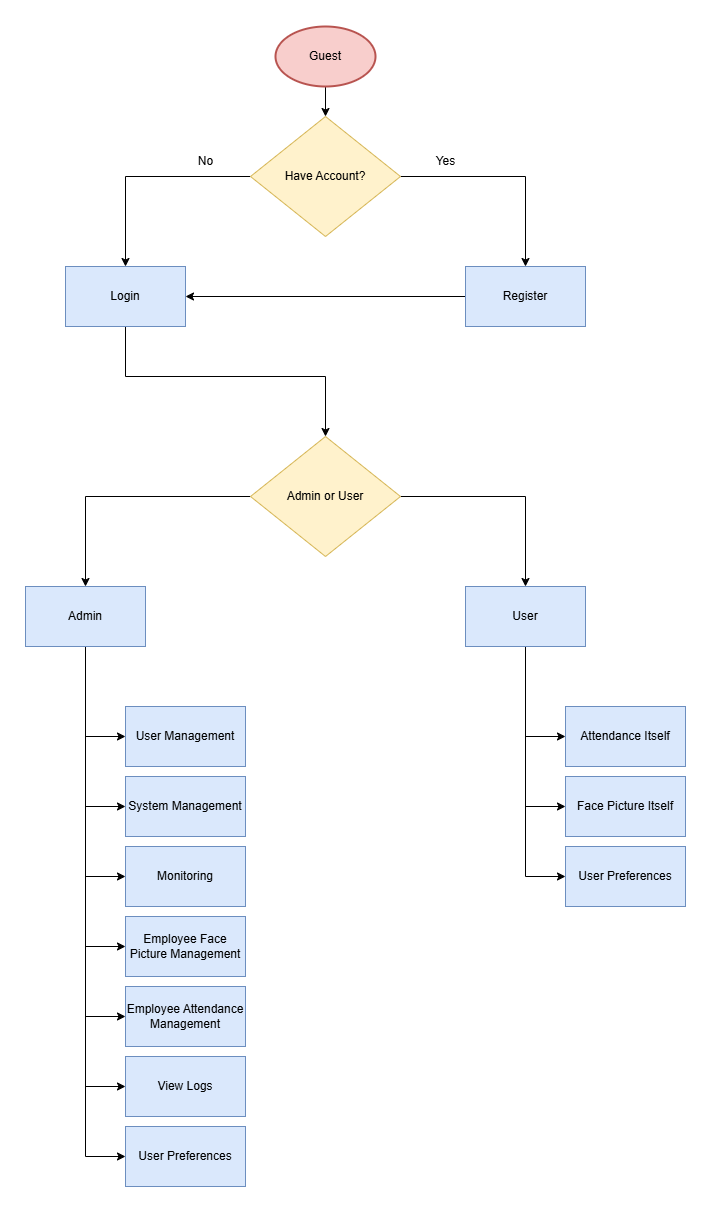

The diagram above was exported from draw.io. Its source (the exported page's mxGraphModel, read from the mxfile embedded in the PNG):
<mxGraphModel dx="3592" dy="634" grid="1" gridSize="10" guides="1" tooltips="1" connect="1" arrows="1" fold="1" page="1" pageScale="1" pageWidth="850" pageHeight="1100" math="0" shadow="0">
  <root>
    <mxCell id="0" />
    <mxCell id="1" parent="0" />
    <mxCell id="evL345vFSptbGWHfBljw-9" style="edgeStyle=orthogonalEdgeStyle;rounded=0;orthogonalLoop=1;jettySize=auto;html=1;entryX=0.5;entryY=0;entryDx=0;entryDy=0;" parent="1" source="4VhL40R_zfj9b0C_sfi5-4" target="4VhL40R_zfj9b0C_sfi5-24" edge="1">
      <mxGeometry relative="1" as="geometry">
        <Array as="points">
          <mxPoint x="-1660" y="400" />
          <mxPoint x="-1460" y="400" />
        </Array>
      </mxGeometry>
    </mxCell>
    <mxCell id="4VhL40R_zfj9b0C_sfi5-4" value="Login" style="rounded=0;whiteSpace=wrap;html=1;fillColor=#dae8fc;strokeColor=#6c8ebf;" parent="1" vertex="1">
      <mxGeometry x="-1720" y="290" width="120" height="60" as="geometry" />
    </mxCell>
    <mxCell id="evL345vFSptbGWHfBljw-1" style="edgeStyle=orthogonalEdgeStyle;rounded=0;orthogonalLoop=1;jettySize=auto;html=1;entryX=0.5;entryY=0;entryDx=0;entryDy=0;" parent="1" source="4VhL40R_zfj9b0C_sfi5-6" target="4VhL40R_zfj9b0C_sfi5-9" edge="1">
      <mxGeometry relative="1" as="geometry" />
    </mxCell>
    <mxCell id="4VhL40R_zfj9b0C_sfi5-6" value="Guest" style="strokeWidth=2;html=1;shape=mxgraph.flowchart.start_1;whiteSpace=wrap;fillColor=#f8cecc;strokeColor=#b85450;" parent="1" vertex="1">
      <mxGeometry x="-1510" y="50" width="100" height="60" as="geometry" />
    </mxCell>
    <mxCell id="evL345vFSptbGWHfBljw-2" style="edgeStyle=orthogonalEdgeStyle;rounded=0;orthogonalLoop=1;jettySize=auto;html=1;entryX=0.5;entryY=0;entryDx=0;entryDy=0;" parent="1" source="4VhL40R_zfj9b0C_sfi5-9" target="4VhL40R_zfj9b0C_sfi5-11" edge="1">
      <mxGeometry relative="1" as="geometry" />
    </mxCell>
    <mxCell id="evL345vFSptbGWHfBljw-3" style="edgeStyle=orthogonalEdgeStyle;rounded=0;orthogonalLoop=1;jettySize=auto;html=1;entryX=0.5;entryY=0;entryDx=0;entryDy=0;" parent="1" source="4VhL40R_zfj9b0C_sfi5-9" target="4VhL40R_zfj9b0C_sfi5-4" edge="1">
      <mxGeometry relative="1" as="geometry" />
    </mxCell>
    <mxCell id="4VhL40R_zfj9b0C_sfi5-9" value="Have Account?" style="rhombus;whiteSpace=wrap;html=1;fillColor=#fff2cc;strokeColor=#d6b656;" parent="1" vertex="1">
      <mxGeometry x="-1535" y="140" width="150" height="120" as="geometry" />
    </mxCell>
    <mxCell id="evL345vFSptbGWHfBljw-4" style="edgeStyle=orthogonalEdgeStyle;rounded=0;orthogonalLoop=1;jettySize=auto;html=1;entryX=1;entryY=0.5;entryDx=0;entryDy=0;" parent="1" source="4VhL40R_zfj9b0C_sfi5-11" target="4VhL40R_zfj9b0C_sfi5-4" edge="1">
      <mxGeometry relative="1" as="geometry" />
    </mxCell>
    <mxCell id="4VhL40R_zfj9b0C_sfi5-11" value="Register" style="rounded=0;whiteSpace=wrap;html=1;fillColor=#dae8fc;strokeColor=#6c8ebf;" parent="1" vertex="1">
      <mxGeometry x="-1320" y="290" width="120" height="60" as="geometry" />
    </mxCell>
    <mxCell id="evL345vFSptbGWHfBljw-42" style="edgeStyle=orthogonalEdgeStyle;rounded=0;orthogonalLoop=1;jettySize=auto;html=1;entryX=0;entryY=0.5;entryDx=0;entryDy=0;" parent="1" source="4VhL40R_zfj9b0C_sfi5-13" target="evL345vFSptbGWHfBljw-21" edge="1">
      <mxGeometry relative="1" as="geometry" />
    </mxCell>
    <mxCell id="evL345vFSptbGWHfBljw-43" style="edgeStyle=orthogonalEdgeStyle;rounded=0;orthogonalLoop=1;jettySize=auto;html=1;entryX=0;entryY=0.5;entryDx=0;entryDy=0;" parent="1" source="4VhL40R_zfj9b0C_sfi5-13" target="evL345vFSptbGWHfBljw-18" edge="1">
      <mxGeometry relative="1" as="geometry" />
    </mxCell>
    <mxCell id="evL345vFSptbGWHfBljw-44" style="edgeStyle=orthogonalEdgeStyle;rounded=0;orthogonalLoop=1;jettySize=auto;html=1;entryX=0;entryY=0.5;entryDx=0;entryDy=0;" parent="1" source="4VhL40R_zfj9b0C_sfi5-13" target="evL345vFSptbGWHfBljw-41" edge="1">
      <mxGeometry relative="1" as="geometry" />
    </mxCell>
    <mxCell id="4VhL40R_zfj9b0C_sfi5-13" value="User" style="rounded=0;whiteSpace=wrap;html=1;fillColor=#dae8fc;strokeColor=#6c8ebf;" parent="1" vertex="1">
      <mxGeometry x="-1320" y="610" width="120" height="60" as="geometry" />
    </mxCell>
    <mxCell id="evL345vFSptbGWHfBljw-34" style="edgeStyle=orthogonalEdgeStyle;rounded=0;orthogonalLoop=1;jettySize=auto;html=1;entryX=0;entryY=0.5;entryDx=0;entryDy=0;" parent="1" source="4VhL40R_zfj9b0C_sfi5-21" target="evL345vFSptbGWHfBljw-12" edge="1">
      <mxGeometry relative="1" as="geometry" />
    </mxCell>
    <mxCell id="evL345vFSptbGWHfBljw-35" style="edgeStyle=orthogonalEdgeStyle;rounded=0;orthogonalLoop=1;jettySize=auto;html=1;entryX=0;entryY=0.5;entryDx=0;entryDy=0;" parent="1" source="4VhL40R_zfj9b0C_sfi5-21" target="evL345vFSptbGWHfBljw-13" edge="1">
      <mxGeometry relative="1" as="geometry" />
    </mxCell>
    <mxCell id="evL345vFSptbGWHfBljw-36" style="edgeStyle=orthogonalEdgeStyle;rounded=0;orthogonalLoop=1;jettySize=auto;html=1;entryX=0;entryY=0.5;entryDx=0;entryDy=0;" parent="1" source="4VhL40R_zfj9b0C_sfi5-21" target="evL345vFSptbGWHfBljw-17" edge="1">
      <mxGeometry relative="1" as="geometry" />
    </mxCell>
    <mxCell id="evL345vFSptbGWHfBljw-38" style="edgeStyle=orthogonalEdgeStyle;rounded=0;orthogonalLoop=1;jettySize=auto;html=1;entryX=0;entryY=0.5;entryDx=0;entryDy=0;" parent="1" source="4VhL40R_zfj9b0C_sfi5-21" target="evL345vFSptbGWHfBljw-16" edge="1">
      <mxGeometry relative="1" as="geometry" />
    </mxCell>
    <mxCell id="evL345vFSptbGWHfBljw-39" style="edgeStyle=orthogonalEdgeStyle;rounded=0;orthogonalLoop=1;jettySize=auto;html=1;entryX=0;entryY=0.5;entryDx=0;entryDy=0;" parent="1" source="4VhL40R_zfj9b0C_sfi5-21" target="evL345vFSptbGWHfBljw-15" edge="1">
      <mxGeometry relative="1" as="geometry" />
    </mxCell>
    <mxCell id="evL345vFSptbGWHfBljw-40" style="edgeStyle=orthogonalEdgeStyle;rounded=0;orthogonalLoop=1;jettySize=auto;html=1;entryX=0;entryY=0.5;entryDx=0;entryDy=0;" parent="1" source="4VhL40R_zfj9b0C_sfi5-21" target="evL345vFSptbGWHfBljw-14" edge="1">
      <mxGeometry relative="1" as="geometry" />
    </mxCell>
    <mxCell id="evL345vFSptbGWHfBljw-45" style="edgeStyle=orthogonalEdgeStyle;rounded=0;orthogonalLoop=1;jettySize=auto;html=1;entryX=0;entryY=0.5;entryDx=0;entryDy=0;" parent="1" source="4VhL40R_zfj9b0C_sfi5-21" target="evL345vFSptbGWHfBljw-20" edge="1">
      <mxGeometry relative="1" as="geometry" />
    </mxCell>
    <mxCell id="4VhL40R_zfj9b0C_sfi5-21" value="Admin" style="rounded=0;whiteSpace=wrap;html=1;fillColor=#dae8fc;strokeColor=#6c8ebf;" parent="1" vertex="1">
      <mxGeometry x="-1760" y="610" width="120" height="60" as="geometry" />
    </mxCell>
    <mxCell id="evL345vFSptbGWHfBljw-10" style="edgeStyle=orthogonalEdgeStyle;rounded=0;orthogonalLoop=1;jettySize=auto;html=1;entryX=0.5;entryY=0;entryDx=0;entryDy=0;" parent="1" source="4VhL40R_zfj9b0C_sfi5-24" target="4VhL40R_zfj9b0C_sfi5-21" edge="1">
      <mxGeometry relative="1" as="geometry" />
    </mxCell>
    <mxCell id="evL345vFSptbGWHfBljw-11" style="edgeStyle=orthogonalEdgeStyle;rounded=0;orthogonalLoop=1;jettySize=auto;html=1;entryX=0.5;entryY=0;entryDx=0;entryDy=0;" parent="1" source="4VhL40R_zfj9b0C_sfi5-24" target="4VhL40R_zfj9b0C_sfi5-13" edge="1">
      <mxGeometry relative="1" as="geometry" />
    </mxCell>
    <mxCell id="4VhL40R_zfj9b0C_sfi5-24" value="Admin or User" style="rhombus;whiteSpace=wrap;html=1;fillColor=#fff2cc;strokeColor=#d6b656;" parent="1" vertex="1">
      <mxGeometry x="-1535" y="460" width="150" height="120" as="geometry" />
    </mxCell>
    <mxCell id="evL345vFSptbGWHfBljw-5" value="Yes" style="text;html=1;align=center;verticalAlign=middle;resizable=0;points=[];autosize=1;strokeColor=none;fillColor=none;" parent="1" vertex="1">
      <mxGeometry x="-1360" y="170" width="40" height="30" as="geometry" />
    </mxCell>
    <mxCell id="evL345vFSptbGWHfBljw-7" value="No" style="text;html=1;align=center;verticalAlign=middle;resizable=0;points=[];autosize=1;strokeColor=none;fillColor=none;" parent="1" vertex="1">
      <mxGeometry x="-1600" y="170" width="40" height="30" as="geometry" />
    </mxCell>
    <mxCell id="evL345vFSptbGWHfBljw-12" value="User Management" style="rounded=0;whiteSpace=wrap;html=1;fillColor=#dae8fc;strokeColor=#6c8ebf;" parent="1" vertex="1">
      <mxGeometry x="-1660" y="730" width="120" height="60" as="geometry" />
    </mxCell>
    <mxCell id="evL345vFSptbGWHfBljw-13" value="System Management" style="rounded=0;whiteSpace=wrap;html=1;fillColor=#dae8fc;strokeColor=#6c8ebf;" parent="1" vertex="1">
      <mxGeometry x="-1660" y="800" width="120" height="60" as="geometry" />
    </mxCell>
    <mxCell id="evL345vFSptbGWHfBljw-14" value="View Logs" style="rounded=0;whiteSpace=wrap;html=1;fillColor=#dae8fc;strokeColor=#6c8ebf;" parent="1" vertex="1">
      <mxGeometry x="-1660" y="1080" width="120" height="60" as="geometry" />
    </mxCell>
    <mxCell id="evL345vFSptbGWHfBljw-15" value="Employee Attendance Management" style="rounded=0;whiteSpace=wrap;html=1;fillColor=#dae8fc;strokeColor=#6c8ebf;" parent="1" vertex="1">
      <mxGeometry x="-1660" y="1010" width="120" height="60" as="geometry" />
    </mxCell>
    <mxCell id="evL345vFSptbGWHfBljw-16" value="Employee Face Picture Management" style="rounded=0;whiteSpace=wrap;html=1;fillColor=#dae8fc;strokeColor=#6c8ebf;" parent="1" vertex="1">
      <mxGeometry x="-1660" y="940" width="120" height="60" as="geometry" />
    </mxCell>
    <mxCell id="evL345vFSptbGWHfBljw-17" value="Monitoring" style="rounded=0;whiteSpace=wrap;html=1;fillColor=#dae8fc;strokeColor=#6c8ebf;" parent="1" vertex="1">
      <mxGeometry x="-1660" y="870" width="120" height="60" as="geometry" />
    </mxCell>
    <mxCell id="evL345vFSptbGWHfBljw-18" value="Face Picture Itself" style="rounded=0;whiteSpace=wrap;html=1;fillColor=#dae8fc;strokeColor=#6c8ebf;" parent="1" vertex="1">
      <mxGeometry x="-1220" y="800" width="120" height="60" as="geometry" />
    </mxCell>
    <mxCell id="evL345vFSptbGWHfBljw-20" value="User&amp;nbsp;Preferences" style="rounded=0;whiteSpace=wrap;html=1;fillColor=#dae8fc;strokeColor=#6c8ebf;" parent="1" vertex="1">
      <mxGeometry x="-1660" y="1150" width="120" height="60" as="geometry" />
    </mxCell>
    <mxCell id="evL345vFSptbGWHfBljw-21" value="Attendance Itself" style="rounded=0;whiteSpace=wrap;html=1;fillColor=#dae8fc;strokeColor=#6c8ebf;" parent="1" vertex="1">
      <mxGeometry x="-1220" y="730" width="120" height="60" as="geometry" />
    </mxCell>
    <mxCell id="evL345vFSptbGWHfBljw-23" style="edgeStyle=orthogonalEdgeStyle;rounded=0;orthogonalLoop=1;jettySize=auto;html=1;exitX=0.5;exitY=1;exitDx=0;exitDy=0;" parent="1" source="evL345vFSptbGWHfBljw-12" target="evL345vFSptbGWHfBljw-12" edge="1">
      <mxGeometry relative="1" as="geometry" />
    </mxCell>
    <mxCell id="evL345vFSptbGWHfBljw-41" value="User&amp;nbsp;Preferences" style="rounded=0;whiteSpace=wrap;html=1;fillColor=#dae8fc;strokeColor=#6c8ebf;" parent="1" vertex="1">
      <mxGeometry x="-1220" y="870" width="120" height="60" as="geometry" />
    </mxCell>
  </root>
</mxGraphModel>